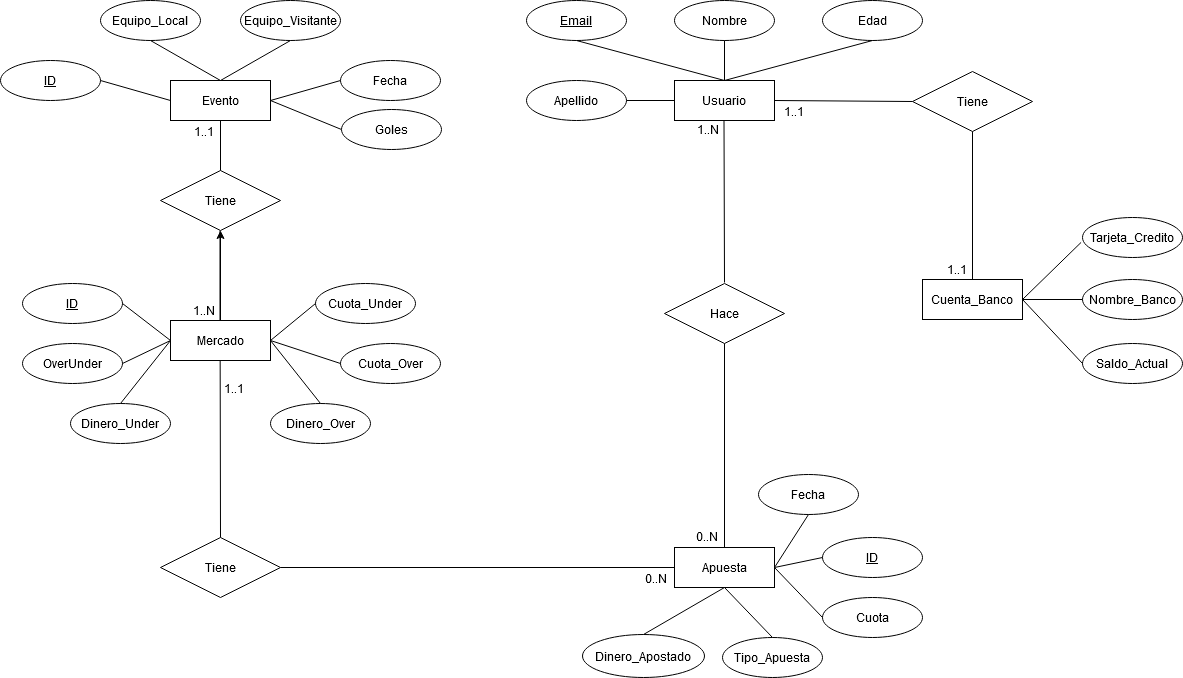

The diagram above was exported from draw.io. Its source (the exported page's mxGraphModel, read from the mxfile embedded in the PNG):
<mxGraphModel dx="1955" dy="898" grid="1" gridSize="16" guides="1" tooltips="1" connect="1" arrows="1" fold="1" page="1" pageScale="1" pageWidth="850" pageHeight="1100" math="0" shadow="0" extFonts="Permanent Marker^https://fonts.googleapis.com/css?family=Permanent+Marker">
  <root>
    <mxCell id="0" />
    <mxCell id="1" parent="0" />
    <mxCell id="xfQLnc0uQxcCysZkYD1l-1" value="Evento" style="whiteSpace=wrap;html=1;align=center;" parent="1" vertex="1">
      <mxGeometry x="474" y="292" width="100" height="40" as="geometry" />
    </mxCell>
    <mxCell id="xfQLnc0uQxcCysZkYD1l-2" value="Equipo_Local" style="ellipse;whiteSpace=wrap;html=1;align=center;" parent="1" vertex="1">
      <mxGeometry x="404" y="212" width="100" height="40" as="geometry" />
    </mxCell>
    <mxCell id="xfQLnc0uQxcCysZkYD1l-3" value="Equipo_Visitante" style="ellipse;whiteSpace=wrap;html=1;align=center;" parent="1" vertex="1">
      <mxGeometry x="544" y="212" width="100" height="40" as="geometry" />
    </mxCell>
    <mxCell id="xfQLnc0uQxcCysZkYD1l-4" value="ID" style="ellipse;whiteSpace=wrap;html=1;align=center;fontStyle=4;" parent="1" vertex="1">
      <mxGeometry x="304" y="272" width="100" height="40" as="geometry" />
    </mxCell>
    <mxCell id="xfQLnc0uQxcCysZkYD1l-5" value="Fecha" style="ellipse;whiteSpace=wrap;html=1;align=center;" parent="1" vertex="1">
      <mxGeometry x="644" y="272" width="100" height="40" as="geometry" />
    </mxCell>
    <mxCell id="xfQLnc0uQxcCysZkYD1l-8" value="" style="endArrow=none;html=1;rounded=0;exitX=0.5;exitY=1;exitDx=0;exitDy=0;entryX=0.5;entryY=0;entryDx=0;entryDy=0;" parent="1" source="xfQLnc0uQxcCysZkYD1l-2" target="xfQLnc0uQxcCysZkYD1l-1" edge="1">
      <mxGeometry relative="1" as="geometry">
        <mxPoint x="294" y="392" as="sourcePoint" />
        <mxPoint x="454" y="392" as="targetPoint" />
      </mxGeometry>
    </mxCell>
    <mxCell id="xfQLnc0uQxcCysZkYD1l-9" value="" style="endArrow=none;html=1;rounded=0;exitX=0.5;exitY=1;exitDx=0;exitDy=0;entryX=0.5;entryY=0;entryDx=0;entryDy=0;" parent="1" source="xfQLnc0uQxcCysZkYD1l-3" target="xfQLnc0uQxcCysZkYD1l-1" edge="1">
      <mxGeometry relative="1" as="geometry">
        <mxPoint x="464" y="262" as="sourcePoint" />
        <mxPoint x="534" y="302" as="targetPoint" />
      </mxGeometry>
    </mxCell>
    <mxCell id="xfQLnc0uQxcCysZkYD1l-10" value="" style="endArrow=none;html=1;rounded=0;exitX=0;exitY=0.5;exitDx=0;exitDy=0;entryX=1;entryY=0.5;entryDx=0;entryDy=0;" parent="1" source="xfQLnc0uQxcCysZkYD1l-5" target="xfQLnc0uQxcCysZkYD1l-1" edge="1">
      <mxGeometry relative="1" as="geometry">
        <mxPoint x="604" y="262" as="sourcePoint" />
        <mxPoint x="534" y="302" as="targetPoint" />
      </mxGeometry>
    </mxCell>
    <mxCell id="xfQLnc0uQxcCysZkYD1l-11" value="" style="endArrow=none;html=1;rounded=0;exitX=1;exitY=0.5;exitDx=0;exitDy=0;entryX=0;entryY=0.5;entryDx=0;entryDy=0;" parent="1" source="xfQLnc0uQxcCysZkYD1l-4" target="xfQLnc0uQxcCysZkYD1l-1" edge="1">
      <mxGeometry relative="1" as="geometry">
        <mxPoint x="614" y="272" as="sourcePoint" />
        <mxPoint x="544" y="312" as="targetPoint" />
      </mxGeometry>
    </mxCell>
    <mxCell id="4RuQuFcM9yt1TaqmaP_P-1" value="" style="edgeStyle=orthogonalEdgeStyle;rounded=0;orthogonalLoop=1;jettySize=auto;html=1;" parent="1" source="xfQLnc0uQxcCysZkYD1l-12" target="xfQLnc0uQxcCysZkYD1l-273" edge="1">
      <mxGeometry relative="1" as="geometry" />
    </mxCell>
    <mxCell id="xfQLnc0uQxcCysZkYD1l-12" value="Mercado" style="whiteSpace=wrap;html=1;align=center;" parent="1" vertex="1">
      <mxGeometry x="474" y="532" width="100" height="40" as="geometry" />
    </mxCell>
    <mxCell id="xfQLnc0uQxcCysZkYD1l-13" value="OverUnder" style="ellipse;whiteSpace=wrap;html=1;align=center;" parent="1" vertex="1">
      <mxGeometry x="326" y="555" width="100" height="40" as="geometry" />
    </mxCell>
    <mxCell id="xfQLnc0uQxcCysZkYD1l-14" value="ID" style="ellipse;whiteSpace=wrap;html=1;align=center;fontStyle=4;" parent="1" vertex="1">
      <mxGeometry x="326" y="495" width="100" height="40" as="geometry" />
    </mxCell>
    <mxCell id="xfQLnc0uQxcCysZkYD1l-15" value="" style="endArrow=none;html=1;rounded=0;exitX=0;exitY=0.5;exitDx=0;exitDy=0;entryX=1;entryY=0.5;entryDx=0;entryDy=0;" parent="1" source="xfQLnc0uQxcCysZkYD1l-12" target="xfQLnc0uQxcCysZkYD1l-14" edge="1">
      <mxGeometry relative="1" as="geometry">
        <mxPoint x="514" y="472" as="sourcePoint" />
        <mxPoint x="444" y="512" as="targetPoint" />
      </mxGeometry>
    </mxCell>
    <mxCell id="xfQLnc0uQxcCysZkYD1l-16" value="" style="endArrow=none;html=1;rounded=0;exitX=0;exitY=0.5;exitDx=0;exitDy=0;entryX=1;entryY=0.5;entryDx=0;entryDy=0;" parent="1" source="xfQLnc0uQxcCysZkYD1l-12" target="xfQLnc0uQxcCysZkYD1l-13" edge="1">
      <mxGeometry relative="1" as="geometry">
        <mxPoint x="514" y="552" as="sourcePoint" />
        <mxPoint x="444" y="592" as="targetPoint" />
      </mxGeometry>
    </mxCell>
    <mxCell id="xfQLnc0uQxcCysZkYD1l-18" value="Cuota_Over" style="ellipse;whiteSpace=wrap;html=1;align=center;" parent="1" vertex="1">
      <mxGeometry x="644" y="555" width="100" height="40" as="geometry" />
    </mxCell>
    <mxCell id="xfQLnc0uQxcCysZkYD1l-19" value="Cuota_Under" style="ellipse;whiteSpace=wrap;html=1;align=center;" parent="1" vertex="1">
      <mxGeometry x="619" y="495" width="100" height="40" as="geometry" />
    </mxCell>
    <mxCell id="xfQLnc0uQxcCysZkYD1l-25" value="Apuesta" style="whiteSpace=wrap;html=1;align=center;" parent="1" vertex="1">
      <mxGeometry x="978" y="759" width="100" height="40" as="geometry" />
    </mxCell>
    <mxCell id="xfQLnc0uQxcCysZkYD1l-26" value="Dinero_Apostado" style="ellipse;whiteSpace=wrap;html=1;align=center;" parent="1" vertex="1">
      <mxGeometry x="886" y="846" width="122" height="43" as="geometry" />
    </mxCell>
    <mxCell id="xfQLnc0uQxcCysZkYD1l-27" value="Tipo_Apuesta" style="ellipse;whiteSpace=wrap;html=1;align=center;" parent="1" vertex="1">
      <mxGeometry x="1026" y="849" width="100" height="40" as="geometry" />
    </mxCell>
    <mxCell id="xfQLnc0uQxcCysZkYD1l-28" value="" style="endArrow=none;html=1;rounded=0;exitX=0.5;exitY=0;exitDx=0;exitDy=0;entryX=0.5;entryY=1;entryDx=0;entryDy=0;" parent="1" source="xfQLnc0uQxcCysZkYD1l-26" target="xfQLnc0uQxcCysZkYD1l-25" edge="1">
      <mxGeometry relative="1" as="geometry">
        <mxPoint x="1018" y="689" as="sourcePoint" />
        <mxPoint x="1018" y="739" as="targetPoint" />
      </mxGeometry>
    </mxCell>
    <mxCell id="xfQLnc0uQxcCysZkYD1l-29" value="" style="endArrow=none;html=1;rounded=0;exitX=0.5;exitY=0;exitDx=0;exitDy=0;entryX=0.5;entryY=1;entryDx=0;entryDy=0;" parent="1" source="xfQLnc0uQxcCysZkYD1l-27" target="xfQLnc0uQxcCysZkYD1l-25" edge="1">
      <mxGeometry relative="1" as="geometry">
        <mxPoint x="938" y="719" as="sourcePoint" />
        <mxPoint x="1038" y="769" as="targetPoint" />
      </mxGeometry>
    </mxCell>
    <mxCell id="xfQLnc0uQxcCysZkYD1l-259" value="Usuario" style="whiteSpace=wrap;html=1;align=center;" parent="1" vertex="1">
      <mxGeometry x="978" y="292" width="100" height="40" as="geometry" />
    </mxCell>
    <mxCell id="xfQLnc0uQxcCysZkYD1l-261" value="Email" style="ellipse;whiteSpace=wrap;html=1;align=center;fontStyle=4;" parent="1" vertex="1">
      <mxGeometry x="830" y="212" width="100" height="40" as="geometry" />
    </mxCell>
    <mxCell id="xfQLnc0uQxcCysZkYD1l-262" value="Nombre" style="ellipse;whiteSpace=wrap;html=1;align=center;" parent="1" vertex="1">
      <mxGeometry x="978" y="212" width="100" height="40" as="geometry" />
    </mxCell>
    <mxCell id="xfQLnc0uQxcCysZkYD1l-263" value="Apellido" style="ellipse;whiteSpace=wrap;html=1;align=center;" parent="1" vertex="1">
      <mxGeometry x="830" y="292" width="100" height="40" as="geometry" />
    </mxCell>
    <mxCell id="xfQLnc0uQxcCysZkYD1l-264" value="Edad" style="ellipse;whiteSpace=wrap;html=1;align=center;" parent="1" vertex="1">
      <mxGeometry x="1126" y="212" width="100" height="40" as="geometry" />
    </mxCell>
    <mxCell id="xfQLnc0uQxcCysZkYD1l-265" value="Saldo_Actual" style="ellipse;whiteSpace=wrap;html=1;align=center;" parent="1" vertex="1">
      <mxGeometry x="1386" y="555" width="100" height="40" as="geometry" />
    </mxCell>
    <mxCell id="xfQLnc0uQxcCysZkYD1l-266" value="Nombre_Banco" style="ellipse;whiteSpace=wrap;html=1;align=center;" parent="1" vertex="1">
      <mxGeometry x="1386" y="491" width="100" height="40" as="geometry" />
    </mxCell>
    <mxCell id="xfQLnc0uQxcCysZkYD1l-268" value="Tarjeta_Credito" style="ellipse;whiteSpace=wrap;html=1;align=center;" parent="1" vertex="1">
      <mxGeometry x="1386" y="429" width="100" height="40" as="geometry" />
    </mxCell>
    <mxCell id="xfQLnc0uQxcCysZkYD1l-269" value="Cuenta_Banco" style="whiteSpace=wrap;html=1;align=center;" parent="1" vertex="1">
      <mxGeometry x="1226" y="491" width="100" height="40" as="geometry" />
    </mxCell>
    <mxCell id="xfQLnc0uQxcCysZkYD1l-270" value="" style="endArrow=none;html=1;rounded=0;entryX=-0.014;entryY=0.623;entryDx=0;entryDy=0;entryPerimeter=0;exitX=1;exitY=0.5;exitDx=0;exitDy=0;" parent="1" source="xfQLnc0uQxcCysZkYD1l-269" target="xfQLnc0uQxcCysZkYD1l-268" edge="1">
      <mxGeometry relative="1" as="geometry">
        <mxPoint x="1326" y="511" as="sourcePoint" />
        <mxPoint x="1486" y="511" as="targetPoint" />
      </mxGeometry>
    </mxCell>
    <mxCell id="xfQLnc0uQxcCysZkYD1l-271" value="" style="endArrow=none;html=1;rounded=0;entryX=0;entryY=0.5;entryDx=0;entryDy=0;exitX=1;exitY=0.5;exitDx=0;exitDy=0;" parent="1" source="xfQLnc0uQxcCysZkYD1l-269" target="xfQLnc0uQxcCysZkYD1l-266" edge="1">
      <mxGeometry relative="1" as="geometry">
        <mxPoint x="1342" y="527" as="sourcePoint" />
        <mxPoint x="1400.6" y="469.91999999999996" as="targetPoint" />
      </mxGeometry>
    </mxCell>
    <mxCell id="xfQLnc0uQxcCysZkYD1l-272" value="" style="endArrow=none;html=1;rounded=0;entryX=0;entryY=0.5;entryDx=0;entryDy=0;exitX=1;exitY=0.5;exitDx=0;exitDy=0;" parent="1" source="xfQLnc0uQxcCysZkYD1l-269" target="xfQLnc0uQxcCysZkYD1l-265" edge="1">
      <mxGeometry relative="1" as="geometry">
        <mxPoint x="1358" y="543" as="sourcePoint" />
        <mxPoint x="1416.6" y="485.91999999999996" as="targetPoint" />
      </mxGeometry>
    </mxCell>
    <mxCell id="xfQLnc0uQxcCysZkYD1l-273" value="Tiene" style="shape=rhombus;perimeter=rhombusPerimeter;whiteSpace=wrap;html=1;align=center;" parent="1" vertex="1">
      <mxGeometry x="464" y="382" width="120" height="60" as="geometry" />
    </mxCell>
    <mxCell id="xfQLnc0uQxcCysZkYD1l-274" value="" style="endArrow=none;html=1;rounded=0;exitX=0.5;exitY=1;exitDx=0;exitDy=0;entryX=0.5;entryY=0;entryDx=0;entryDy=0;" parent="1" source="xfQLnc0uQxcCysZkYD1l-1" target="xfQLnc0uQxcCysZkYD1l-273" edge="1">
      <mxGeometry relative="1" as="geometry">
        <mxPoint x="534" y="350" as="sourcePoint" />
        <mxPoint x="694" y="350" as="targetPoint" />
      </mxGeometry>
    </mxCell>
    <mxCell id="xfQLnc0uQxcCysZkYD1l-275" value="1..1" style="resizable=0;html=1;align=left;verticalAlign=bottom;" parent="xfQLnc0uQxcCysZkYD1l-274" connectable="0" vertex="1">
      <mxGeometry x="-1" relative="1" as="geometry">
        <mxPoint x="-28" y="20" as="offset" />
      </mxGeometry>
    </mxCell>
    <mxCell id="xfQLnc0uQxcCysZkYD1l-277" value="" style="endArrow=none;html=1;rounded=0;exitX=0.5;exitY=1;exitDx=0;exitDy=0;entryX=0.5;entryY=0;entryDx=0;entryDy=0;" parent="1" edge="1">
      <mxGeometry relative="1" as="geometry">
        <mxPoint x="523.5" y="442" as="sourcePoint" />
        <mxPoint x="523.5" y="532" as="targetPoint" />
      </mxGeometry>
    </mxCell>
    <mxCell id="xfQLnc0uQxcCysZkYD1l-279" value="1..N" style="resizable=0;html=1;align=right;verticalAlign=bottom;" parent="xfQLnc0uQxcCysZkYD1l-277" connectable="0" vertex="1">
      <mxGeometry x="1" relative="1" as="geometry">
        <mxPoint x="-5" y="-2" as="offset" />
      </mxGeometry>
    </mxCell>
    <mxCell id="xfQLnc0uQxcCysZkYD1l-281" value="" style="endArrow=none;html=1;rounded=0;exitX=0.5;exitY=1;exitDx=0;exitDy=0;entryX=0.5;entryY=0;entryDx=0;entryDy=0;" parent="1" target="0G-j5boijQorohw4lg3m-3" edge="1">
      <mxGeometry relative="1" as="geometry">
        <mxPoint x="523.6599999999999" y="572" as="sourcePoint" />
        <mxPoint x="524" y="633" as="targetPoint" />
      </mxGeometry>
    </mxCell>
    <mxCell id="xfQLnc0uQxcCysZkYD1l-282" value="1..1" style="resizable=0;html=1;align=left;verticalAlign=bottom;" parent="xfQLnc0uQxcCysZkYD1l-281" connectable="0" vertex="1">
      <mxGeometry x="-1" relative="1" as="geometry">
        <mxPoint x="2.34" y="37" as="offset" />
      </mxGeometry>
    </mxCell>
    <mxCell id="xfQLnc0uQxcCysZkYD1l-294" value="" style="endArrow=none;html=1;rounded=0;exitX=1;exitY=0.5;exitDx=0;exitDy=0;entryX=0;entryY=0.5;entryDx=0;entryDy=0;" parent="1" source="xfQLnc0uQxcCysZkYD1l-263" target="xfQLnc0uQxcCysZkYD1l-259" edge="1">
      <mxGeometry relative="1" as="geometry">
        <mxPoint x="918" y="366" as="sourcePoint" />
        <mxPoint x="1078" y="366" as="targetPoint" />
      </mxGeometry>
    </mxCell>
    <mxCell id="xfQLnc0uQxcCysZkYD1l-295" value="" style="endArrow=none;html=1;rounded=0;exitX=0.5;exitY=0;exitDx=0;exitDy=0;entryX=0.5;entryY=1;entryDx=0;entryDy=0;" parent="1" source="xfQLnc0uQxcCysZkYD1l-259" target="xfQLnc0uQxcCysZkYD1l-261" edge="1">
      <mxGeometry relative="1" as="geometry">
        <mxPoint x="946" y="328" as="sourcePoint" />
        <mxPoint x="994" y="328" as="targetPoint" />
      </mxGeometry>
    </mxCell>
    <mxCell id="xfQLnc0uQxcCysZkYD1l-296" value="" style="endArrow=none;html=1;rounded=0;exitX=0.5;exitY=0;exitDx=0;exitDy=0;entryX=0.5;entryY=1;entryDx=0;entryDy=0;" parent="1" source="xfQLnc0uQxcCysZkYD1l-259" target="xfQLnc0uQxcCysZkYD1l-262" edge="1">
      <mxGeometry relative="1" as="geometry">
        <mxPoint x="1044" y="308" as="sourcePoint" />
        <mxPoint x="896" y="268" as="targetPoint" />
      </mxGeometry>
    </mxCell>
    <mxCell id="xfQLnc0uQxcCysZkYD1l-297" value="" style="endArrow=none;html=1;rounded=0;exitX=0.5;exitY=0;exitDx=0;exitDy=0;entryX=0.5;entryY=1;entryDx=0;entryDy=0;" parent="1" source="xfQLnc0uQxcCysZkYD1l-259" target="xfQLnc0uQxcCysZkYD1l-264" edge="1">
      <mxGeometry relative="1" as="geometry">
        <mxPoint x="1044" y="308" as="sourcePoint" />
        <mxPoint x="1044" y="268" as="targetPoint" />
      </mxGeometry>
    </mxCell>
    <mxCell id="xfQLnc0uQxcCysZkYD1l-298" value="Hace" style="shape=rhombus;perimeter=rhombusPerimeter;whiteSpace=wrap;html=1;align=center;" parent="1" vertex="1">
      <mxGeometry x="968" y="495" width="120" height="60" as="geometry" />
    </mxCell>
    <mxCell id="xfQLnc0uQxcCysZkYD1l-299" value="" style="endArrow=none;html=1;rounded=0;exitX=0.5;exitY=1;exitDx=0;exitDy=0;entryX=0.5;entryY=0;entryDx=0;entryDy=0;" parent="1" source="xfQLnc0uQxcCysZkYD1l-298" target="xfQLnc0uQxcCysZkYD1l-25" edge="1">
      <mxGeometry relative="1" as="geometry">
        <mxPoint x="1030" y="590" as="sourcePoint" />
        <mxPoint x="1190" y="590" as="targetPoint" />
      </mxGeometry>
    </mxCell>
    <mxCell id="xfQLnc0uQxcCysZkYD1l-301" value="0..N" style="resizable=0;html=1;align=right;verticalAlign=bottom;" parent="xfQLnc0uQxcCysZkYD1l-299" connectable="0" vertex="1">
      <mxGeometry x="1" relative="1" as="geometry">
        <mxPoint x="-6" y="-2" as="offset" />
      </mxGeometry>
    </mxCell>
    <mxCell id="xfQLnc0uQxcCysZkYD1l-302" value="" style="endArrow=none;html=1;rounded=0;exitX=0.5;exitY=1;exitDx=0;exitDy=0;" parent="1" edge="1">
      <mxGeometry relative="1" as="geometry">
        <mxPoint x="1027.5" y="332" as="sourcePoint" />
        <mxPoint x="1028" y="494" as="targetPoint" />
      </mxGeometry>
    </mxCell>
    <mxCell id="xfQLnc0uQxcCysZkYD1l-303" value="1..N" style="resizable=0;html=1;align=left;verticalAlign=bottom;" parent="xfQLnc0uQxcCysZkYD1l-302" connectable="0" vertex="1">
      <mxGeometry x="-1" relative="1" as="geometry">
        <mxPoint x="-28.5" y="18" as="offset" />
      </mxGeometry>
    </mxCell>
    <mxCell id="xfQLnc0uQxcCysZkYD1l-305" value="Tiene" style="shape=rhombus;perimeter=rhombusPerimeter;whiteSpace=wrap;html=1;align=center;" parent="1" vertex="1">
      <mxGeometry x="1216" y="283" width="120" height="60" as="geometry" />
    </mxCell>
    <mxCell id="xfQLnc0uQxcCysZkYD1l-306" value="" style="endArrow=none;html=1;rounded=0;exitX=0.5;exitY=1;exitDx=0;exitDy=0;entryX=0.5;entryY=0;entryDx=0;entryDy=0;" parent="1" source="xfQLnc0uQxcCysZkYD1l-305" target="xfQLnc0uQxcCysZkYD1l-269" edge="1">
      <mxGeometry relative="1" as="geometry">
        <mxPoint x="1216" y="391" as="sourcePoint" />
        <mxPoint x="1216" y="595" as="targetPoint" />
      </mxGeometry>
    </mxCell>
    <mxCell id="xfQLnc0uQxcCysZkYD1l-308" value="1..1" style="resizable=0;html=1;align=right;verticalAlign=bottom;" parent="xfQLnc0uQxcCysZkYD1l-306" connectable="0" vertex="1">
      <mxGeometry x="1" relative="1" as="geometry">
        <mxPoint x="-5" y="-1" as="offset" />
      </mxGeometry>
    </mxCell>
    <mxCell id="xfQLnc0uQxcCysZkYD1l-309" value="" style="endArrow=none;html=1;rounded=0;exitX=1;exitY=0.5;exitDx=0;exitDy=0;entryX=0;entryY=0.5;entryDx=0;entryDy=0;" parent="1" source="xfQLnc0uQxcCysZkYD1l-259" target="xfQLnc0uQxcCysZkYD1l-305" edge="1">
      <mxGeometry relative="1" as="geometry">
        <mxPoint x="1076" y="603" as="sourcePoint" />
        <mxPoint x="1076" y="807" as="targetPoint" />
      </mxGeometry>
    </mxCell>
    <mxCell id="xfQLnc0uQxcCysZkYD1l-310" value="1..1" style="resizable=0;html=1;align=left;verticalAlign=bottom;" parent="xfQLnc0uQxcCysZkYD1l-309" connectable="0" vertex="1">
      <mxGeometry x="-1" relative="1" as="geometry">
        <mxPoint x="8" y="20" as="offset" />
      </mxGeometry>
    </mxCell>
    <mxCell id="0G-j5boijQorohw4lg3m-1" value="" style="endArrow=none;html=1;exitX=1;exitY=0.5;exitDx=0;exitDy=0;entryX=0;entryY=0.5;entryDx=0;entryDy=0;" parent="1" source="xfQLnc0uQxcCysZkYD1l-12" target="xfQLnc0uQxcCysZkYD1l-19" edge="1">
      <mxGeometry width="50" height="50" relative="1" as="geometry">
        <mxPoint x="582" y="496" as="sourcePoint" />
        <mxPoint x="632" y="446" as="targetPoint" />
      </mxGeometry>
    </mxCell>
    <mxCell id="0G-j5boijQorohw4lg3m-2" value="" style="endArrow=none;html=1;exitX=1;exitY=0.5;exitDx=0;exitDy=0;entryX=0;entryY=0.5;entryDx=0;entryDy=0;" parent="1" target="xfQLnc0uQxcCysZkYD1l-18" edge="1">
      <mxGeometry width="50" height="50" relative="1" as="geometry">
        <mxPoint x="574" y="552" as="sourcePoint" />
        <mxPoint x="619" y="515" as="targetPoint" />
      </mxGeometry>
    </mxCell>
    <mxCell id="0G-j5boijQorohw4lg3m-3" value="Tiene" style="shape=rhombus;perimeter=rhombusPerimeter;whiteSpace=wrap;html=1;align=center;" parent="1" vertex="1">
      <mxGeometry x="464" y="749" width="120" height="60" as="geometry" />
    </mxCell>
    <mxCell id="0G-j5boijQorohw4lg3m-4" value="" style="endArrow=none;html=1;rounded=0;exitX=1;exitY=0.5;exitDx=0;exitDy=0;entryX=0;entryY=0.5;entryDx=0;entryDy=0;" parent="1" source="0G-j5boijQorohw4lg3m-3" target="xfQLnc0uQxcCysZkYD1l-25" edge="1">
      <mxGeometry relative="1" as="geometry">
        <mxPoint x="618.9999999999999" y="759" as="sourcePoint" />
        <mxPoint x="677.34" y="873" as="targetPoint" />
      </mxGeometry>
    </mxCell>
    <mxCell id="0G-j5boijQorohw4lg3m-5" value="0..N" style="resizable=0;html=1;align=left;verticalAlign=bottom;" parent="0G-j5boijQorohw4lg3m-4" connectable="0" vertex="1">
      <mxGeometry x="-1" relative="1" as="geometry">
        <mxPoint x="363" y="20" as="offset" />
      </mxGeometry>
    </mxCell>
    <mxCell id="0G-j5boijQorohw4lg3m-6" value="Dinero_Under" style="ellipse;whiteSpace=wrap;html=1;align=center;" parent="1" vertex="1">
      <mxGeometry x="374" y="615" width="100" height="40" as="geometry" />
    </mxCell>
    <mxCell id="0G-j5boijQorohw4lg3m-7" value="Dinero_Over" style="ellipse;whiteSpace=wrap;html=1;align=center;" parent="1" vertex="1">
      <mxGeometry x="574" y="615" width="100" height="40" as="geometry" />
    </mxCell>
    <mxCell id="0G-j5boijQorohw4lg3m-8" value="" style="endArrow=none;html=1;rounded=0;exitX=0;exitY=0.5;exitDx=0;exitDy=0;entryX=0.5;entryY=0;entryDx=0;entryDy=0;" parent="1" source="xfQLnc0uQxcCysZkYD1l-12" target="0G-j5boijQorohw4lg3m-6" edge="1">
      <mxGeometry relative="1" as="geometry">
        <mxPoint x="474" y="552" as="sourcePoint" />
        <mxPoint x="444" y="592" as="targetPoint" />
      </mxGeometry>
    </mxCell>
    <mxCell id="0G-j5boijQorohw4lg3m-9" value="" style="endArrow=none;html=1;rounded=0;exitX=1;exitY=0.5;exitDx=0;exitDy=0;entryX=0.5;entryY=0;entryDx=0;entryDy=0;" parent="1" source="xfQLnc0uQxcCysZkYD1l-12" target="0G-j5boijQorohw4lg3m-7" edge="1">
      <mxGeometry relative="1" as="geometry">
        <mxPoint x="596" y="595" as="sourcePoint" />
        <mxPoint x="566" y="635" as="targetPoint" />
      </mxGeometry>
    </mxCell>
    <mxCell id="0G-j5boijQorohw4lg3m-12" value="ID" style="ellipse;whiteSpace=wrap;html=1;align=center;fontStyle=4;" parent="1" vertex="1">
      <mxGeometry x="1126" y="749" width="100" height="40" as="geometry" />
    </mxCell>
    <mxCell id="0G-j5boijQorohw4lg3m-13" value="Cuota" style="ellipse;whiteSpace=wrap;html=1;align=center;" parent="1" vertex="1">
      <mxGeometry x="1126" y="809" width="100" height="40" as="geometry" />
    </mxCell>
    <mxCell id="0G-j5boijQorohw4lg3m-14" value="Fecha" style="ellipse;whiteSpace=wrap;html=1;align=center;" parent="1" vertex="1">
      <mxGeometry x="1062" y="686" width="100" height="40" as="geometry" />
    </mxCell>
    <mxCell id="0G-j5boijQorohw4lg3m-16" value="" style="endArrow=none;html=1;rounded=0;exitX=1;exitY=0.5;exitDx=0;exitDy=0;entryX=0.5;entryY=1;entryDx=0;entryDy=0;" parent="1" source="xfQLnc0uQxcCysZkYD1l-25" target="0G-j5boijQorohw4lg3m-14" edge="1">
      <mxGeometry relative="1" as="geometry">
        <mxPoint x="1078" y="670" as="sourcePoint" />
        <mxPoint x="1238" y="670" as="targetPoint" />
      </mxGeometry>
    </mxCell>
    <mxCell id="0G-j5boijQorohw4lg3m-19" value="" style="endArrow=none;html=1;rounded=0;exitX=1;exitY=0.5;exitDx=0;exitDy=0;entryX=0;entryY=0.5;entryDx=0;entryDy=0;" parent="1" source="xfQLnc0uQxcCysZkYD1l-25" target="0G-j5boijQorohw4lg3m-12" edge="1">
      <mxGeometry relative="1" as="geometry">
        <mxPoint x="1110" y="798" as="sourcePoint" />
        <mxPoint x="1270" y="798" as="targetPoint" />
      </mxGeometry>
    </mxCell>
    <mxCell id="0G-j5boijQorohw4lg3m-20" value="" style="endArrow=none;html=1;rounded=0;exitX=1;exitY=0.5;exitDx=0;exitDy=0;entryX=0;entryY=0.5;entryDx=0;entryDy=0;" parent="1" source="xfQLnc0uQxcCysZkYD1l-25" target="0G-j5boijQorohw4lg3m-13" edge="1">
      <mxGeometry relative="1" as="geometry">
        <mxPoint x="1095" y="828" as="sourcePoint" />
        <mxPoint x="1129" y="759" as="targetPoint" />
      </mxGeometry>
    </mxCell>
    <mxCell id="4RuQuFcM9yt1TaqmaP_P-2" value="" style="endArrow=none;html=1;rounded=0;entryX=1;entryY=0.5;entryDx=0;entryDy=0;exitX=0;exitY=0.5;exitDx=0;exitDy=0;" parent="1" source="4RuQuFcM9yt1TaqmaP_P-3" target="xfQLnc0uQxcCysZkYD1l-1" edge="1">
      <mxGeometry relative="1" as="geometry">
        <mxPoint x="640" y="336" as="sourcePoint" />
        <mxPoint x="604" y="363" as="targetPoint" />
      </mxGeometry>
    </mxCell>
    <mxCell id="4RuQuFcM9yt1TaqmaP_P-3" value="Goles" style="ellipse;whiteSpace=wrap;html=1;align=center;" parent="1" vertex="1">
      <mxGeometry x="645" y="321" width="100" height="40" as="geometry" />
    </mxCell>
  </root>
</mxGraphModel>